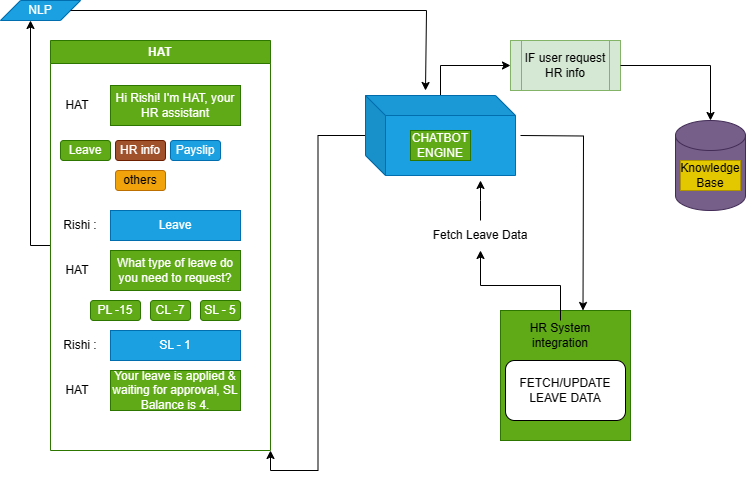

The diagram above was exported from draw.io. Its source (the exported page's mxGraphModel, read from the mxfile embedded in the PNG):
<mxGraphModel dx="1852" dy="577" grid="1" gridSize="10" guides="1" tooltips="1" connect="1" arrows="1" fold="1" page="1" pageScale="1" pageWidth="850" pageHeight="1100" math="0" shadow="0">
  <root>
    <mxCell id="0" />
    <mxCell id="1" parent="0" />
    <mxCell id="NX8ckKAJsPlm0AJ7_tcq-39" style="edgeStyle=orthogonalEdgeStyle;rounded=0;orthogonalLoop=1;jettySize=auto;html=1;" edge="1" parent="1" source="NX8ckKAJsPlm0AJ7_tcq-18">
      <mxGeometry relative="1" as="geometry">
        <mxPoint x="-60" y="40" as="targetPoint" />
      </mxGeometry>
    </mxCell>
    <mxCell id="NX8ckKAJsPlm0AJ7_tcq-18" value="HAT" style="swimlane;whiteSpace=wrap;html=1;fillColor=#60a917;strokeColor=#2D7600;fontColor=#ffffff;" vertex="1" parent="1">
      <mxGeometry x="-40" y="60" width="220" height="410" as="geometry" />
    </mxCell>
    <mxCell id="NX8ckKAJsPlm0AJ7_tcq-19" value="Hi Rishi! I'm HAT, your HR assistant" style="text;html=1;align=center;verticalAlign=middle;whiteSpace=wrap;rounded=0;fillColor=#60a917;strokeColor=#2D7600;fontColor=#ffffff;" vertex="1" parent="NX8ckKAJsPlm0AJ7_tcq-18">
      <mxGeometry x="60" y="45" width="130" height="40" as="geometry" />
    </mxCell>
    <mxCell id="NX8ckKAJsPlm0AJ7_tcq-20" value="Leave" style="rounded=1;whiteSpace=wrap;html=1;fillColor=#60a917;strokeColor=#2D7600;fontColor=#ffffff;" vertex="1" parent="NX8ckKAJsPlm0AJ7_tcq-18">
      <mxGeometry x="10" y="100" width="50" height="20" as="geometry" />
    </mxCell>
    <mxCell id="NX8ckKAJsPlm0AJ7_tcq-21" value="HR info" style="rounded=1;whiteSpace=wrap;html=1;fillColor=#a0522d;strokeColor=#6D1F00;fontColor=#ffffff;" vertex="1" parent="NX8ckKAJsPlm0AJ7_tcq-18">
      <mxGeometry x="65" y="100" width="50" height="20" as="geometry" />
    </mxCell>
    <mxCell id="NX8ckKAJsPlm0AJ7_tcq-22" value="Payslip" style="rounded=1;whiteSpace=wrap;html=1;fillColor=#1ba1e2;strokeColor=#006EAF;fontColor=#ffffff;" vertex="1" parent="NX8ckKAJsPlm0AJ7_tcq-18">
      <mxGeometry x="120" y="100" width="50" height="20" as="geometry" />
    </mxCell>
    <mxCell id="NX8ckKAJsPlm0AJ7_tcq-23" value="others" style="rounded=1;whiteSpace=wrap;html=1;fillColor=#f0a30a;strokeColor=#BD7000;fontColor=#000000;" vertex="1" parent="NX8ckKAJsPlm0AJ7_tcq-18">
      <mxGeometry x="65" y="130" width="50" height="20" as="geometry" />
    </mxCell>
    <mxCell id="NX8ckKAJsPlm0AJ7_tcq-5" value="Leave" style="text;html=1;align=center;verticalAlign=middle;whiteSpace=wrap;rounded=0;fillColor=#1ba1e2;strokeColor=#006EAF;fontColor=#ffffff;" vertex="1" parent="NX8ckKAJsPlm0AJ7_tcq-18">
      <mxGeometry x="60" y="170" width="130" height="30" as="geometry" />
    </mxCell>
    <mxCell id="NX8ckKAJsPlm0AJ7_tcq-17" value="What type of leave do you need to request?" style="text;html=1;align=center;verticalAlign=middle;whiteSpace=wrap;rounded=0;fillColor=#60a917;strokeColor=#2D7600;fontColor=#ffffff;" vertex="1" parent="NX8ckKAJsPlm0AJ7_tcq-18">
      <mxGeometry x="60" y="210" width="130" height="40" as="geometry" />
    </mxCell>
    <mxCell id="NX8ckKAJsPlm0AJ7_tcq-15" value="Rishi :" style="text;html=1;align=center;verticalAlign=middle;whiteSpace=wrap;rounded=0;" vertex="1" parent="NX8ckKAJsPlm0AJ7_tcq-18">
      <mxGeometry y="170" width="60" height="30" as="geometry" />
    </mxCell>
    <mxCell id="NX8ckKAJsPlm0AJ7_tcq-16" value="HAT" style="text;html=1;align=center;verticalAlign=middle;whiteSpace=wrap;rounded=0;" vertex="1" parent="NX8ckKAJsPlm0AJ7_tcq-18">
      <mxGeometry x="-3" y="215" width="60" height="30" as="geometry" />
    </mxCell>
    <mxCell id="NX8ckKAJsPlm0AJ7_tcq-3" value="HAT" style="text;html=1;align=center;verticalAlign=middle;whiteSpace=wrap;rounded=0;" vertex="1" parent="NX8ckKAJsPlm0AJ7_tcq-18">
      <mxGeometry x="-3" y="50" width="60" height="30" as="geometry" />
    </mxCell>
    <mxCell id="NX8ckKAJsPlm0AJ7_tcq-25" value="PL -15" style="rounded=1;whiteSpace=wrap;html=1;fillColor=#60a917;strokeColor=#2D7600;fontColor=#ffffff;" vertex="1" parent="NX8ckKAJsPlm0AJ7_tcq-18">
      <mxGeometry x="40" y="260" width="50" height="20" as="geometry" />
    </mxCell>
    <mxCell id="NX8ckKAJsPlm0AJ7_tcq-28" value="CL -7" style="rounded=1;whiteSpace=wrap;html=1;fillColor=#60a917;strokeColor=#2D7600;fontColor=#ffffff;" vertex="1" parent="NX8ckKAJsPlm0AJ7_tcq-18">
      <mxGeometry x="100" y="260" width="40" height="20" as="geometry" />
    </mxCell>
    <mxCell id="NX8ckKAJsPlm0AJ7_tcq-27" value="SL - 5" style="rounded=1;whiteSpace=wrap;html=1;fillColor=#60a917;strokeColor=#2D7600;fontColor=#ffffff;" vertex="1" parent="NX8ckKAJsPlm0AJ7_tcq-18">
      <mxGeometry x="150" y="260" width="40" height="20" as="geometry" />
    </mxCell>
    <mxCell id="NX8ckKAJsPlm0AJ7_tcq-29" value="SL - 1" style="text;html=1;align=center;verticalAlign=middle;whiteSpace=wrap;rounded=0;fillColor=#1ba1e2;strokeColor=#006EAF;fontColor=#ffffff;" vertex="1" parent="NX8ckKAJsPlm0AJ7_tcq-18">
      <mxGeometry x="60" y="290" width="130" height="30" as="geometry" />
    </mxCell>
    <mxCell id="NX8ckKAJsPlm0AJ7_tcq-30" value="Rishi :" style="text;html=1;align=center;verticalAlign=middle;whiteSpace=wrap;rounded=0;" vertex="1" parent="NX8ckKAJsPlm0AJ7_tcq-18">
      <mxGeometry y="290" width="60" height="30" as="geometry" />
    </mxCell>
    <mxCell id="NX8ckKAJsPlm0AJ7_tcq-31" value="Your leave is applied &amp;amp; waiting for approval, SL Balance is 4." style="text;html=1;align=center;verticalAlign=middle;whiteSpace=wrap;rounded=0;fillColor=#60a917;strokeColor=#2D7600;fontColor=#ffffff;" vertex="1" parent="NX8ckKAJsPlm0AJ7_tcq-18">
      <mxGeometry x="60" y="330" width="130" height="40" as="geometry" />
    </mxCell>
    <mxCell id="NX8ckKAJsPlm0AJ7_tcq-32" value="HAT" style="text;html=1;align=center;verticalAlign=middle;whiteSpace=wrap;rounded=0;" vertex="1" parent="NX8ckKAJsPlm0AJ7_tcq-18">
      <mxGeometry x="-3" y="335" width="60" height="30" as="geometry" />
    </mxCell>
    <mxCell id="NX8ckKAJsPlm0AJ7_tcq-37" value="NLP" style="shape=parallelogram;perimeter=parallelogramPerimeter;whiteSpace=wrap;html=1;fixedSize=1;fillColor=#1ba1e2;fontColor=#ffffff;strokeColor=#006EAF;" vertex="1" parent="1">
      <mxGeometry x="-90" y="20" width="80" height="20" as="geometry" />
    </mxCell>
    <mxCell id="NX8ckKAJsPlm0AJ7_tcq-40" style="edgeStyle=orthogonalEdgeStyle;rounded=0;orthogonalLoop=1;jettySize=auto;html=1;entryX=0.5;entryY=0;entryDx=0;entryDy=0;entryPerimeter=0;" edge="1" parent="1" source="NX8ckKAJsPlm0AJ7_tcq-37">
      <mxGeometry relative="1" as="geometry">
        <mxPoint x="335" y="110" as="targetPoint" />
        <Array as="points">
          <mxPoint x="336" y="30" />
        </Array>
      </mxGeometry>
    </mxCell>
    <mxCell id="NX8ckKAJsPlm0AJ7_tcq-64" style="edgeStyle=orthogonalEdgeStyle;rounded=0;orthogonalLoop=1;jettySize=auto;html=1;entryX=1;entryY=1;entryDx=0;entryDy=0;" edge="1" parent="1" source="NX8ckKAJsPlm0AJ7_tcq-41" target="NX8ckKAJsPlm0AJ7_tcq-18">
      <mxGeometry relative="1" as="geometry" />
    </mxCell>
    <mxCell id="NX8ckKAJsPlm0AJ7_tcq-66" style="edgeStyle=orthogonalEdgeStyle;rounded=0;orthogonalLoop=1;jettySize=auto;html=1;entryX=0;entryY=0.5;entryDx=0;entryDy=0;" edge="1" parent="1" source="NX8ckKAJsPlm0AJ7_tcq-41" target="NX8ckKAJsPlm0AJ7_tcq-65">
      <mxGeometry relative="1" as="geometry" />
    </mxCell>
    <mxCell id="NX8ckKAJsPlm0AJ7_tcq-41" value="" style="shape=cube;whiteSpace=wrap;html=1;boundedLbl=1;backgroundOutline=1;darkOpacity=0.05;darkOpacity2=0.1;fillColor=#1ba1e2;fontColor=#ffffff;strokeColor=#006EAF;" vertex="1" parent="1">
      <mxGeometry x="275" y="115" width="150" height="80" as="geometry" />
    </mxCell>
    <mxCell id="NX8ckKAJsPlm0AJ7_tcq-55" style="edgeStyle=orthogonalEdgeStyle;rounded=0;orthogonalLoop=1;jettySize=auto;html=1;entryX=0.25;entryY=0;entryDx=0;entryDy=0;" edge="1" parent="1">
      <mxGeometry relative="1" as="geometry">
        <mxPoint x="430" y="155" as="sourcePoint" />
        <mxPoint x="492.5" y="330" as="targetPoint" />
      </mxGeometry>
    </mxCell>
    <mxCell id="NX8ckKAJsPlm0AJ7_tcq-43" value="CHATBOT ENGINE" style="text;html=1;align=center;verticalAlign=middle;whiteSpace=wrap;rounded=0;fillColor=#60a917;fontColor=#ffffff;strokeColor=#2D7600;" vertex="1" parent="1">
      <mxGeometry x="320" y="150" width="60" height="30" as="geometry" />
    </mxCell>
    <mxCell id="NX8ckKAJsPlm0AJ7_tcq-44" value="" style="shape=cylinder3;whiteSpace=wrap;html=1;boundedLbl=1;backgroundOutline=1;size=15;fillColor=#76608a;fontColor=#ffffff;strokeColor=#432D57;" vertex="1" parent="1">
      <mxGeometry x="585" y="140" width="70" height="90" as="geometry" />
    </mxCell>
    <mxCell id="NX8ckKAJsPlm0AJ7_tcq-46" value="Knowledge Base" style="text;html=1;align=center;verticalAlign=middle;whiteSpace=wrap;rounded=0;fillColor=#e3c800;fontColor=#000000;strokeColor=#B09500;" vertex="1" parent="1">
      <mxGeometry x="590" y="180" width="60" height="30" as="geometry" />
    </mxCell>
    <mxCell id="NX8ckKAJsPlm0AJ7_tcq-48" value="" style="whiteSpace=wrap;html=1;aspect=fixed;fillColor=#60a917;fontColor=#ffffff;strokeColor=#2D7600;" vertex="1" parent="1">
      <mxGeometry x="410" y="330" width="130" height="130" as="geometry" />
    </mxCell>
    <mxCell id="NX8ckKAJsPlm0AJ7_tcq-60" value="" style="edgeStyle=orthogonalEdgeStyle;rounded=0;orthogonalLoop=1;jettySize=auto;html=1;" edge="1" parent="1" source="NX8ckKAJsPlm0AJ7_tcq-49" target="NX8ckKAJsPlm0AJ7_tcq-59">
      <mxGeometry relative="1" as="geometry" />
    </mxCell>
    <mxCell id="NX8ckKAJsPlm0AJ7_tcq-49" value="HR System integration" style="text;html=1;align=center;verticalAlign=middle;whiteSpace=wrap;rounded=0;" vertex="1" parent="1">
      <mxGeometry x="425" y="340" width="90" height="30" as="geometry" />
    </mxCell>
    <mxCell id="NX8ckKAJsPlm0AJ7_tcq-53" value="FETCH/UPDATE LEAVE DATA" style="rounded=1;whiteSpace=wrap;html=1;" vertex="1" parent="1">
      <mxGeometry x="415" y="380" width="120" height="60" as="geometry" />
    </mxCell>
    <mxCell id="NX8ckKAJsPlm0AJ7_tcq-63" style="edgeStyle=orthogonalEdgeStyle;rounded=0;orthogonalLoop=1;jettySize=auto;html=1;" edge="1" parent="1" source="NX8ckKAJsPlm0AJ7_tcq-59">
      <mxGeometry relative="1" as="geometry">
        <mxPoint x="390" y="200" as="targetPoint" />
      </mxGeometry>
    </mxCell>
    <mxCell id="NX8ckKAJsPlm0AJ7_tcq-59" value="Fetch Leave Data" style="text;html=1;align=center;verticalAlign=middle;whiteSpace=wrap;rounded=0;" vertex="1" parent="1">
      <mxGeometry x="340" y="240" width="100" height="30" as="geometry" />
    </mxCell>
    <mxCell id="NX8ckKAJsPlm0AJ7_tcq-65" value="IF user request HR info" style="shape=process;whiteSpace=wrap;html=1;backgroundOutline=1;fillColor=#d5e8d4;strokeColor=#82b366;" vertex="1" parent="1">
      <mxGeometry x="420" y="60" width="110" height="50" as="geometry" />
    </mxCell>
    <mxCell id="NX8ckKAJsPlm0AJ7_tcq-69" style="edgeStyle=orthogonalEdgeStyle;rounded=0;orthogonalLoop=1;jettySize=auto;html=1;entryX=0.5;entryY=0;entryDx=0;entryDy=0;entryPerimeter=0;" edge="1" parent="1" source="NX8ckKAJsPlm0AJ7_tcq-65" target="NX8ckKAJsPlm0AJ7_tcq-44">
      <mxGeometry relative="1" as="geometry" />
    </mxCell>
  </root>
</mxGraphModel>